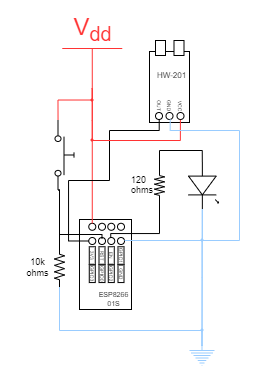

The diagram above was exported from draw.io. Its source (the exported page's mxGraphModel, read from the mxfile embedded in the PNG):
<mxGraphModel dx="1366" dy="796" grid="1" gridSize="10" guides="1" tooltips="1" connect="1" arrows="1" fold="1" page="1" pageScale="1" pageWidth="827" pageHeight="1169" math="0" shadow="0">
  <root>
    <mxCell id="0" />
    <mxCell id="1" parent="0" />
    <mxCell id="p746f_1mNuCFNHCgDGyy-6" value="" style="ellipse;whiteSpace=wrap;html=1;aspect=fixed;fillColor=#FF3333;strokeColor=none;" parent="1" vertex="1">
      <mxGeometry x="451" y="368" width="3" height="3" as="geometry" />
    </mxCell>
    <mxCell id="EgLEiV7MBMN5tCYfGD6S-16" value="" style="ellipse;whiteSpace=wrap;html=1;aspect=fixed;fillColor=#FF3333;strokeColor=none;" parent="1" vertex="1">
      <mxGeometry x="451" y="328" width="3" height="3" as="geometry" />
    </mxCell>
    <mxCell id="_U9Ei2w33gfYna_7mMIn-15" value="" style="verticalLabelPosition=bottom;shadow=0;dashed=0;align=center;html=1;verticalAlign=top;shape=mxgraph.electrical.opto_electronics.led_1;pointerEvents=1;direction=north;rotation=-180;" parent="1" vertex="1">
      <mxGeometry x="549" y="391.5" width="30" height="47" as="geometry" />
    </mxCell>
    <mxCell id="_U9Ei2w33gfYna_7mMIn-16" value="" style="pointerEvents=1;verticalLabelPosition=bottom;shadow=0;dashed=0;align=center;html=1;verticalAlign=top;shape=mxgraph.electrical.signal_sources.protective_earth;fillColor=#FFFFFF;strokeColor=#99CCFF;" parent="1" vertex="1">
      <mxGeometry x="550" y="575" width="25" height="20" as="geometry" />
    </mxCell>
    <mxCell id="_U9Ei2w33gfYna_7mMIn-20" value="&lt;font color=&quot;#ff3333&quot;&gt;V&lt;sub&gt;dd&lt;/sub&gt;&lt;/font&gt;" style="verticalLabelPosition=top;verticalAlign=bottom;shape=mxgraph.electrical.signal_sources.vdd;shadow=0;dashed=0;align=center;strokeWidth=1;fontSize=24;html=1;flipV=1;fontFamily=Helvetica;fontColor=default;strokeColor=#FF3333;" parent="1" vertex="1">
      <mxGeometry x="422.77" y="278" width="60" height="40" as="geometry" />
    </mxCell>
    <mxCell id="HqzaO6pkU_8anlMp_T23-1" value="" style="pointerEvents=1;verticalLabelPosition=bottom;shadow=0;dashed=0;align=center;html=1;verticalAlign=top;shape=mxgraph.electrical.resistors.resistor_2;rotation=-90;" parent="1" vertex="1">
      <mxGeometry x="504.5" y="410" width="31" height="10" as="geometry" />
    </mxCell>
    <mxCell id="HqzaO6pkU_8anlMp_T23-6" value="&lt;p style=&quot;line-height: 110%; font-size: 9px;&quot;&gt;&lt;font style=&quot;font-size: 9px;&quot;&gt;120&lt;br style=&quot;font-size: 9px;&quot;&gt;&lt;/font&gt;&lt;span style=&quot;font-size: 9px; background-color: initial;&quot;&gt;ohms&lt;/span&gt;&lt;/p&gt;" style="text;html=1;strokeColor=none;fillColor=none;align=left;verticalAlign=middle;whiteSpace=wrap;rounded=0;fontSize=9;" parent="1" vertex="1">
      <mxGeometry x="490" y="407" width="30" height="16" as="geometry" />
    </mxCell>
    <mxCell id="_U9Ei2w33gfYna_7mMIn-25" style="edgeStyle=orthogonalEdgeStyle;shape=connector;rounded=0;orthogonalLoop=1;jettySize=auto;html=1;exitX=1;exitY=0.5;exitDx=0;exitDy=0;exitPerimeter=0;entryX=0;entryY=0.54;entryDx=0;entryDy=0;entryPerimeter=0;labelBackgroundColor=default;strokeColor=default;align=center;verticalAlign=middle;fontFamily=Helvetica;fontSize=10;fontColor=default;endArrow=none;endFill=0;" parent="1" source="HqzaO6pkU_8anlMp_T23-1" target="_U9Ei2w33gfYna_7mMIn-15" edge="1">
      <mxGeometry relative="1" as="geometry">
        <mxPoint x="520.0000000000001" y="392.5000000000001" as="sourcePoint" />
        <mxPoint x="562.8000000000001" y="384.5" as="targetPoint" />
        <Array as="points">
          <mxPoint x="520" y="380" />
          <mxPoint x="563" y="380" />
        </Array>
      </mxGeometry>
    </mxCell>
    <mxCell id="_U9Ei2w33gfYna_7mMIn-29" value="" style="ellipse;whiteSpace=wrap;html=1;aspect=fixed;fillColor=#99CCFF;strokeColor=none;" parent="1" vertex="1">
      <mxGeometry x="561" y="468" width="3" height="3" as="geometry" />
    </mxCell>
    <mxCell id="mCHJ9En_tbgUacffxajq-35" value="" style="group" parent="1" vertex="1" connectable="0">
      <mxGeometry x="440" y="449" width="59.26999999999998" height="95" as="geometry" />
    </mxCell>
    <mxCell id="EgLEiV7MBMN5tCYfGD6S-1" value="" style="rounded=0;whiteSpace=wrap;html=1;" parent="mCHJ9En_tbgUacffxajq-35" vertex="1">
      <mxGeometry width="52" height="90" as="geometry" />
    </mxCell>
    <mxCell id="EgLEiV7MBMN5tCYfGD6S-4" value="" style="ellipse;whiteSpace=wrap;html=1;aspect=fixed;fillColor=none;" parent="mCHJ9En_tbgUacffxajq-35" vertex="1">
      <mxGeometry x="38" y="17.997777777777912" width="7" height="7" as="geometry" />
    </mxCell>
    <mxCell id="EgLEiV7MBMN5tCYfGD6S-6" value="" style="ellipse;whiteSpace=wrap;html=1;aspect=fixed;fillColor=none;flipH=1;flipV=1;" parent="mCHJ9En_tbgUacffxajq-35" vertex="1">
      <mxGeometry x="9.268456375838923" y="17.997777777777912" width="7" height="7" as="geometry" />
    </mxCell>
    <mxCell id="EgLEiV7MBMN5tCYfGD6S-7" value="" style="ellipse;whiteSpace=wrap;html=1;aspect=fixed;fillColor=none;flipH=1;flipV=1;" parent="mCHJ9En_tbgUacffxajq-35" vertex="1">
      <mxGeometry x="19" y="17.997777777777912" width="7" height="7" as="geometry" />
    </mxCell>
    <mxCell id="_U9Ei2w33gfYna_7mMIn-3" value="" style="ellipse;whiteSpace=wrap;html=1;aspect=fixed;fillColor=none;" parent="mCHJ9En_tbgUacffxajq-35" vertex="1">
      <mxGeometry x="28.268456375838923" y="17.997777777777912" width="7" height="7" as="geometry" />
    </mxCell>
    <mxCell id="_U9Ei2w33gfYna_7mMIn-4" value="" style="ellipse;whiteSpace=wrap;html=1;aspect=fixed;fillColor=none;" parent="mCHJ9En_tbgUacffxajq-35" vertex="1">
      <mxGeometry x="9.268456375838923" y="3.777777777777885" width="7" height="7" as="geometry" />
    </mxCell>
    <mxCell id="_U9Ei2w33gfYna_7mMIn-5" value="" style="ellipse;whiteSpace=wrap;html=1;aspect=fixed;fillColor=none;" parent="mCHJ9En_tbgUacffxajq-35" vertex="1">
      <mxGeometry x="18.99845637583894" y="3.777777777777885" width="7" height="7" as="geometry" />
    </mxCell>
    <mxCell id="_U9Ei2w33gfYna_7mMIn-6" value="" style="ellipse;whiteSpace=wrap;html=1;aspect=fixed;fillColor=none;" parent="mCHJ9En_tbgUacffxajq-35" vertex="1">
      <mxGeometry x="28.268456375838923" y="3.777777777777885" width="7" height="7" as="geometry" />
    </mxCell>
    <mxCell id="_U9Ei2w33gfYna_7mMIn-7" value="" style="ellipse;whiteSpace=wrap;html=1;aspect=fixed;fillColor=none;" parent="mCHJ9En_tbgUacffxajq-35" vertex="1">
      <mxGeometry x="37.99845637583894" y="3.777777777777885" width="7" height="7" as="geometry" />
    </mxCell>
    <mxCell id="mCHJ9En_tbgUacffxajq-8" value="GPIO1" style="whiteSpace=wrap;html=1;fontSize=5;direction=east;rotation=90;verticalAlign=middle;strokeWidth=1;spacing=2;spacingBottom=2;" parent="mCHJ9En_tbgUacffxajq-35" vertex="1">
      <mxGeometry x="32.75" y="33" width="17.5" height="6" as="geometry" />
    </mxCell>
    <mxCell id="mCHJ9En_tbgUacffxajq-27" value="GND" style="whiteSpace=wrap;html=1;fontSize=5;direction=east;rotation=90;verticalAlign=middle;strokeWidth=1;spacing=2;spacingBottom=2;" parent="mCHJ9En_tbgUacffxajq-35" vertex="1">
      <mxGeometry x="32.75" y="51.31" width="17.5" height="6" as="geometry" />
    </mxCell>
    <mxCell id="mCHJ9En_tbgUacffxajq-28" value="EN" style="whiteSpace=wrap;html=1;fontSize=5;direction=east;rotation=90;verticalAlign=middle;strokeWidth=1;spacing=2;spacingBottom=2;" parent="mCHJ9En_tbgUacffxajq-35" vertex="1">
      <mxGeometry x="23.019999999999982" y="33" width="17.5" height="6" as="geometry" />
    </mxCell>
    <mxCell id="mCHJ9En_tbgUacffxajq-29" value="GPIO2" style="whiteSpace=wrap;html=1;fontSize=5;direction=east;rotation=90;verticalAlign=middle;strokeWidth=1;spacing=2;spacingBottom=2;" parent="mCHJ9En_tbgUacffxajq-35" vertex="1">
      <mxGeometry x="23.019999999999982" y="51.31" width="17.5" height="6" as="geometry" />
    </mxCell>
    <mxCell id="mCHJ9En_tbgUacffxajq-30" value="RST" style="whiteSpace=wrap;html=1;fontSize=5;direction=east;rotation=90;verticalAlign=middle;strokeWidth=1;spacing=2;spacingBottom=2;" parent="mCHJ9En_tbgUacffxajq-35" vertex="1">
      <mxGeometry x="13.75" y="33" width="17.5" height="6" as="geometry" />
    </mxCell>
    <mxCell id="mCHJ9En_tbgUacffxajq-31" value="GPIO0" style="whiteSpace=wrap;html=1;fontSize=5;direction=east;rotation=90;verticalAlign=middle;strokeWidth=1;spacing=2;spacingBottom=2;" parent="mCHJ9En_tbgUacffxajq-35" vertex="1">
      <mxGeometry x="13.75" y="51.31" width="17.5" height="6" as="geometry" />
    </mxCell>
    <mxCell id="mCHJ9En_tbgUacffxajq-32" value="3V3" style="whiteSpace=wrap;html=1;fontSize=5;direction=east;rotation=90;verticalAlign=middle;strokeWidth=1;spacing=2;spacingBottom=2;" parent="mCHJ9En_tbgUacffxajq-35" vertex="1">
      <mxGeometry x="4.019999999999982" y="33" width="17.5" height="6" as="geometry" />
    </mxCell>
    <mxCell id="mCHJ9En_tbgUacffxajq-33" value="GPIO3" style="whiteSpace=wrap;html=1;fontSize=5;direction=east;rotation=90;verticalAlign=middle;strokeWidth=1;spacing=2;spacingBottom=2;" parent="mCHJ9En_tbgUacffxajq-35" vertex="1">
      <mxGeometry x="4.019999999999982" y="51.31" width="17.5" height="6" as="geometry" />
    </mxCell>
    <mxCell id="mCHJ9En_tbgUacffxajq-34" value="ESP8266&lt;br style=&quot;font-size: 7px;&quot;&gt;01S" style="text;html=1;align=center;verticalAlign=middle;resizable=0;points=[];autosize=1;strokeColor=none;fillColor=none;fontSize=7;" parent="mCHJ9En_tbgUacffxajq-35" vertex="1">
      <mxGeometry x="9.269999999999982" y="65" width="50" height="30" as="geometry" />
    </mxCell>
    <mxCell id="onh9ntv3bFMksyrYc300-35" style="edgeStyle=orthogonalEdgeStyle;rounded=0;orthogonalLoop=1;jettySize=auto;html=1;entryX=0;entryY=0.5;entryDx=0;entryDy=0;endArrow=none;endFill=0;fontSize=10;entryPerimeter=0;exitX=0.5;exitY=0;exitDx=0;exitDy=0;" parent="mCHJ9En_tbgUacffxajq-35" target="HqzaO6pkU_8anlMp_T23-1" edge="1">
      <mxGeometry relative="1" as="geometry">
        <Array as="points">
          <mxPoint x="31" y="14" />
          <mxPoint x="80" y="14" />
          <mxPoint x="80" y="-18" />
        </Array>
        <mxPoint x="78.48000000000002" y="-34" as="targetPoint" />
        <mxPoint x="31.24845637583894" y="17.997777777777856" as="sourcePoint" />
      </mxGeometry>
    </mxCell>
    <mxCell id="_U9Ei2w33gfYna_7mMIn-31" value="" style="ellipse;whiteSpace=wrap;html=1;aspect=fixed;fillColor=#99CCFF;strokeColor=none;" parent="1" vertex="1">
      <mxGeometry x="561" y="558" width="3" height="3" as="geometry" />
    </mxCell>
    <mxCell id="_U9Ei2w33gfYna_7mMIn-26" style="edgeStyle=orthogonalEdgeStyle;shape=connector;rounded=0;orthogonalLoop=1;jettySize=auto;html=1;exitX=0.5;exitY=0;exitDx=0;exitDy=0;exitPerimeter=0;labelBackgroundColor=default;strokeColor=#99CCFF;align=center;verticalAlign=middle;fontFamily=Helvetica;fontSize=10;fontColor=default;endArrow=none;endFill=0;entryX=1;entryY=0.5;entryDx=0;entryDy=0;" parent="1" target="EgLEiV7MBMN5tCYfGD6S-4" edge="1" source="_U9Ei2w33gfYna_7mMIn-16">
      <mxGeometry relative="1" as="geometry">
        <mxPoint x="465.49845637583894" y="443.75777777777785" as="targetPoint" />
        <mxPoint x="230" y="254.98" as="sourcePoint" />
        <Array as="points">
          <mxPoint x="563" y="470" />
          <mxPoint x="485" y="470" />
        </Array>
      </mxGeometry>
    </mxCell>
    <mxCell id="PJSUiQKDpsklqXLlaRGr-1" value="" style="pointerEvents=1;verticalLabelPosition=bottom;shadow=0;dashed=0;align=center;fillColor=#ffffff;html=1;verticalAlign=top;strokeWidth=1;shape=mxgraph.electrical.electro-mechanical.push_switch_no;rotation=90;" vertex="1" parent="1">
      <mxGeometry x="390" y="375" width="70" height="19" as="geometry" />
    </mxCell>
    <mxCell id="PJSUiQKDpsklqXLlaRGr-2" value="" style="pointerEvents=1;verticalLabelPosition=bottom;shadow=0;dashed=0;align=center;html=1;verticalAlign=top;shape=mxgraph.electrical.resistors.resistor_2;labelBackgroundColor=none;rotation=-90;" vertex="1" parent="1">
      <mxGeometry x="400" y="491.5" width="40" height="10" as="geometry" />
    </mxCell>
    <mxCell id="PJSUiQKDpsklqXLlaRGr-3" value="10k&lt;br style=&quot;font-size: 9px;&quot;&gt;ohms" style="text;html=1;align=center;verticalAlign=middle;resizable=0;points=[];autosize=1;strokeColor=none;fillColor=none;fontSize=9;" vertex="1" parent="1">
      <mxGeometry x="372.77" y="476.5" width="50" height="40" as="geometry" />
    </mxCell>
    <mxCell id="PJSUiQKDpsklqXLlaRGr-13" value="" style="group" vertex="1" connectable="0" parent="1">
      <mxGeometry x="510" y="270" width="56" height="82" as="geometry" />
    </mxCell>
    <mxCell id="PJSUiQKDpsklqXLlaRGr-4" value="" style="whiteSpace=wrap;html=1;" vertex="1" parent="PJSUiQKDpsklqXLlaRGr-13">
      <mxGeometry y="11" width="40" height="71" as="geometry" />
    </mxCell>
    <mxCell id="EgLEiV7MBMN5tCYfGD6S-8" value="HW-201" style="text;html=1;resizable=0;points=[];autosize=1;align=left;verticalAlign=middle;spacingTop=-4;fontSize=8;" parent="PJSUiQKDpsklqXLlaRGr-13" vertex="1">
      <mxGeometry x="6" y="27.00333333333333" width="50" height="20" as="geometry" />
    </mxCell>
    <mxCell id="PJSUiQKDpsklqXLlaRGr-5" value="" style="ellipse;whiteSpace=wrap;html=1;aspect=fixed;fillColor=none;" vertex="1" parent="PJSUiQKDpsklqXLlaRGr-13">
      <mxGeometry x="16.49845637583894" y="71.99777777777786" width="7" height="7" as="geometry" />
    </mxCell>
    <mxCell id="PJSUiQKDpsklqXLlaRGr-6" value="" style="ellipse;whiteSpace=wrap;html=1;aspect=fixed;fillColor=none;" vertex="1" parent="PJSUiQKDpsklqXLlaRGr-13">
      <mxGeometry x="27.49845637583894" y="71.99777777777786" width="7" height="7" as="geometry" />
    </mxCell>
    <mxCell id="PJSUiQKDpsklqXLlaRGr-7" value="" style="ellipse;whiteSpace=wrap;html=1;aspect=fixed;fillColor=none;" vertex="1" parent="PJSUiQKDpsklqXLlaRGr-13">
      <mxGeometry x="5.998456375838941" y="71.99777777777786" width="7" height="7" as="geometry" />
    </mxCell>
    <mxCell id="PJSUiQKDpsklqXLlaRGr-8" value="" style="rounded=0;whiteSpace=wrap;html=1;" vertex="1" parent="PJSUiQKDpsklqXLlaRGr-13">
      <mxGeometry x="6" width="10" height="15" as="geometry" />
    </mxCell>
    <mxCell id="PJSUiQKDpsklqXLlaRGr-9" value="" style="rounded=0;whiteSpace=wrap;html=1;" vertex="1" parent="PJSUiQKDpsklqXLlaRGr-13">
      <mxGeometry x="24.5" width="10" height="15" as="geometry" />
    </mxCell>
    <mxCell id="PJSUiQKDpsklqXLlaRGr-10" value="VCC" style="text;html=1;align=center;verticalAlign=middle;resizable=0;points=[];autosize=1;strokeColor=none;fillColor=none;fontSize=5;rotation=90;" vertex="1" parent="PJSUiQKDpsklqXLlaRGr-13">
      <mxGeometry x="16.5" y="55" width="30" height="20" as="geometry" />
    </mxCell>
    <mxCell id="PJSUiQKDpsklqXLlaRGr-11" value="GND" style="text;html=1;align=center;verticalAlign=middle;resizable=0;points=[];autosize=1;strokeColor=none;fillColor=none;fontSize=5;rotation=90;" vertex="1" parent="PJSUiQKDpsklqXLlaRGr-13">
      <mxGeometry x="6" y="55" width="30" height="20" as="geometry" />
    </mxCell>
    <mxCell id="PJSUiQKDpsklqXLlaRGr-12" value="OUT" style="text;html=1;align=center;verticalAlign=middle;resizable=0;points=[];autosize=1;strokeColor=none;fillColor=none;fontSize=5;rotation=90;" vertex="1" parent="PJSUiQKDpsklqXLlaRGr-13">
      <mxGeometry x="-4" y="55" width="30" height="20" as="geometry" />
    </mxCell>
    <mxCell id="EgLEiV7MBMN5tCYfGD6S-15" style="edgeStyle=orthogonalEdgeStyle;rounded=0;orthogonalLoop=1;jettySize=auto;html=1;entryX=0.5;entryY=0;entryDx=0;entryDy=0;fontSize=10;strokeColor=#FF3333;endArrow=none;endFill=0;exitX=0.5;exitY=0;exitDx=0;exitDy=0;exitPerimeter=0;" parent="1" edge="1" target="_U9Ei2w33gfYna_7mMIn-4" source="_U9Ei2w33gfYna_7mMIn-20">
      <mxGeometry relative="1" as="geometry">
        <mxPoint x="110" y="350" as="sourcePoint" />
        <mxPoint x="455.7684563758389" y="443.7777777777778" as="targetPoint" />
        <Array as="points">
          <mxPoint x="453" y="350" />
          <mxPoint x="453" y="350" />
        </Array>
      </mxGeometry>
    </mxCell>
    <mxCell id="PJSUiQKDpsklqXLlaRGr-16" style="edgeStyle=orthogonalEdgeStyle;shape=connector;rounded=0;orthogonalLoop=1;jettySize=auto;html=1;exitX=1;exitY=0.54;exitDx=0;exitDy=0;exitPerimeter=0;entryX=0.5;entryY=0;entryDx=0;entryDy=0;entryPerimeter=0;labelBackgroundColor=default;strokeColor=#99CCFF;align=center;verticalAlign=middle;fontFamily=Helvetica;fontSize=10;fontColor=default;endArrow=none;endFill=0;" edge="1" parent="1" source="_U9Ei2w33gfYna_7mMIn-15" target="_U9Ei2w33gfYna_7mMIn-16">
      <mxGeometry relative="1" as="geometry" />
    </mxCell>
    <mxCell id="PJSUiQKDpsklqXLlaRGr-17" style="edgeStyle=orthogonalEdgeStyle;shape=connector;rounded=0;orthogonalLoop=1;jettySize=auto;html=1;exitX=0.5;exitY=0;exitDx=0;exitDy=0;entryX=1;entryY=0.84;entryDx=0;entryDy=0;entryPerimeter=0;labelBackgroundColor=default;strokeColor=default;align=center;verticalAlign=middle;fontFamily=Helvetica;fontSize=10;fontColor=default;endArrow=none;endFill=0;" edge="1" parent="1" target="PJSUiQKDpsklqXLlaRGr-1">
      <mxGeometry relative="1" as="geometry">
        <mxPoint x="462.5" y="467.99777777777797" as="sourcePoint" />
        <mxPoint x="407.53999999999996" y="386.5" as="targetPoint" />
        <Array as="points">
          <mxPoint x="462" y="464" />
          <mxPoint x="420" y="464" />
          <mxPoint x="420" y="419" />
        </Array>
      </mxGeometry>
    </mxCell>
    <mxCell id="PJSUiQKDpsklqXLlaRGr-18" style="edgeStyle=orthogonalEdgeStyle;shape=connector;rounded=0;orthogonalLoop=1;jettySize=auto;html=1;exitX=1;exitY=0.5;exitDx=0;exitDy=0;exitPerimeter=0;entryX=1;entryY=0.84;entryDx=0;entryDy=0;entryPerimeter=0;labelBackgroundColor=default;strokeColor=default;align=center;verticalAlign=middle;fontFamily=Helvetica;fontSize=10;fontColor=default;endArrow=none;endFill=0;" edge="1" parent="1" source="PJSUiQKDpsklqXLlaRGr-2" target="PJSUiQKDpsklqXLlaRGr-1">
      <mxGeometry relative="1" as="geometry">
        <Array as="points">
          <mxPoint x="420" y="420" />
        </Array>
      </mxGeometry>
    </mxCell>
    <mxCell id="PJSUiQKDpsklqXLlaRGr-19" style="edgeStyle=orthogonalEdgeStyle;shape=connector;rounded=0;orthogonalLoop=1;jettySize=auto;html=1;exitX=0;exitY=0.5;exitDx=0;exitDy=0;exitPerimeter=0;entryX=0.5;entryY=0;entryDx=0;entryDy=0;entryPerimeter=0;labelBackgroundColor=default;strokeColor=#99CCFF;align=center;verticalAlign=middle;fontFamily=Helvetica;fontSize=10;fontColor=default;endArrow=none;endFill=0;" edge="1" parent="1" source="PJSUiQKDpsklqXLlaRGr-2" target="_U9Ei2w33gfYna_7mMIn-16">
      <mxGeometry relative="1" as="geometry">
        <Array as="points">
          <mxPoint x="420" y="560" />
          <mxPoint x="563" y="560" />
        </Array>
      </mxGeometry>
    </mxCell>
    <mxCell id="PJSUiQKDpsklqXLlaRGr-21" style="edgeStyle=orthogonalEdgeStyle;shape=connector;rounded=0;orthogonalLoop=1;jettySize=auto;html=1;exitX=0;exitY=0.84;exitDx=0;exitDy=0;exitPerimeter=0;entryX=0.5;entryY=0;entryDx=0;entryDy=0;entryPerimeter=0;labelBackgroundColor=default;strokeColor=#FF3333;align=center;verticalAlign=middle;fontFamily=Helvetica;fontSize=10;fontColor=default;endArrow=none;endFill=0;" edge="1" parent="1" source="PJSUiQKDpsklqXLlaRGr-1" target="_U9Ei2w33gfYna_7mMIn-20">
      <mxGeometry relative="1" as="geometry" />
    </mxCell>
    <mxCell id="PJSUiQKDpsklqXLlaRGr-22" style="edgeStyle=orthogonalEdgeStyle;shape=connector;rounded=0;orthogonalLoop=1;jettySize=auto;html=1;exitX=0;exitY=0.5;exitDx=0;exitDy=0;labelBackgroundColor=default;strokeColor=default;align=center;verticalAlign=middle;fontFamily=Helvetica;fontSize=10;fontColor=default;endArrow=none;endFill=0;entryX=0.96;entryY=0.564;entryDx=0;entryDy=0;entryPerimeter=0;" edge="1" parent="1" source="EgLEiV7MBMN5tCYfGD6S-6" target="PJSUiQKDpsklqXLlaRGr-12">
      <mxGeometry relative="1" as="geometry">
        <mxPoint x="510" y="360" as="targetPoint" />
        <Array as="points">
          <mxPoint x="429" y="471" />
          <mxPoint x="429" y="410" />
          <mxPoint x="470" y="410" />
          <mxPoint x="470" y="360" />
          <mxPoint x="520" y="360" />
        </Array>
      </mxGeometry>
    </mxCell>
    <mxCell id="PJSUiQKDpsklqXLlaRGr-23" style="edgeStyle=orthogonalEdgeStyle;shape=connector;rounded=0;orthogonalLoop=1;jettySize=auto;html=1;exitX=0.5;exitY=0;exitDx=0;exitDy=0;exitPerimeter=0;labelBackgroundColor=default;strokeColor=#FF3333;align=center;verticalAlign=middle;fontFamily=Helvetica;fontSize=10;fontColor=default;endArrow=none;endFill=0;entryX=0.978;entryY=0.53;entryDx=0;entryDy=0;entryPerimeter=0;" edge="1" parent="1" source="_U9Ei2w33gfYna_7mMIn-20" target="PJSUiQKDpsklqXLlaRGr-10">
      <mxGeometry relative="1" as="geometry">
        <mxPoint x="550" y="350" as="targetPoint" />
      </mxGeometry>
    </mxCell>
    <mxCell id="PJSUiQKDpsklqXLlaRGr-24" style="edgeStyle=orthogonalEdgeStyle;shape=connector;rounded=0;orthogonalLoop=1;jettySize=auto;html=1;exitX=1;exitY=0.54;exitDx=0;exitDy=0;exitPerimeter=0;labelBackgroundColor=default;strokeColor=#99CCFF;align=center;verticalAlign=middle;fontFamily=Helvetica;fontSize=10;fontColor=default;endArrow=none;endFill=0;entryX=0.956;entryY=0.015;entryDx=0;entryDy=0;entryPerimeter=0;" edge="1" parent="1" source="_U9Ei2w33gfYna_7mMIn-15" target="PJSUiQKDpsklqXLlaRGr-12">
      <mxGeometry relative="1" as="geometry">
        <mxPoint x="530" y="350" as="targetPoint" />
        <Array as="points">
          <mxPoint x="563" y="470" />
          <mxPoint x="600" y="470" />
          <mxPoint x="600" y="360" />
          <mxPoint x="531" y="360" />
        </Array>
      </mxGeometry>
    </mxCell>
  </root>
</mxGraphModel>